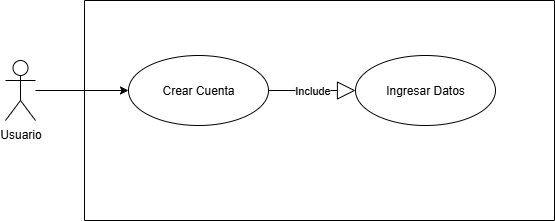

The diagram above was exported from draw.io. Its source (the exported page's mxGraphModel, read from the mxfile embedded in the PNG):
<mxGraphModel dx="872" dy="465" grid="1" gridSize="10" guides="1" tooltips="1" connect="1" arrows="1" fold="1" page="1" pageScale="1" pageWidth="827" pageHeight="1169" math="0" shadow="0">
  <root>
    <mxCell id="0" />
    <mxCell id="1" parent="0" />
    <mxCell id="rzZWxnBggc0MvzOAkajF-1" value="Usuario" style="shape=umlActor;verticalLabelPosition=bottom;verticalAlign=top;html=1;outlineConnect=0;" vertex="1" parent="1">
      <mxGeometry x="100" y="310" width="30" height="60" as="geometry" />
    </mxCell>
    <mxCell id="rzZWxnBggc0MvzOAkajF-2" value="" style="swimlane;startSize=0;" vertex="1" parent="1">
      <mxGeometry x="179" y="250" width="470" height="220" as="geometry" />
    </mxCell>
    <mxCell id="rzZWxnBggc0MvzOAkajF-3" value="Crear Cuenta" style="ellipse;whiteSpace=wrap;html=1;" vertex="1" parent="rzZWxnBggc0MvzOAkajF-2">
      <mxGeometry x="44" y="55" width="140" height="70" as="geometry" />
    </mxCell>
    <mxCell id="rzZWxnBggc0MvzOAkajF-6" value="Ingresar Datos" style="ellipse;whiteSpace=wrap;html=1;" vertex="1" parent="rzZWxnBggc0MvzOAkajF-2">
      <mxGeometry x="271" y="55" width="140" height="70" as="geometry" />
    </mxCell>
    <mxCell id="rzZWxnBggc0MvzOAkajF-8" value="Include" style="endArrow=block;endSize=16;endFill=0;html=1;rounded=0;exitX=1;exitY=0.5;exitDx=0;exitDy=0;entryX=0;entryY=0.5;entryDx=0;entryDy=0;" edge="1" parent="rzZWxnBggc0MvzOAkajF-2" source="rzZWxnBggc0MvzOAkajF-3" target="rzZWxnBggc0MvzOAkajF-6">
      <mxGeometry width="160" relative="1" as="geometry">
        <mxPoint x="140" y="130" as="sourcePoint" />
        <mxPoint x="300" y="130" as="targetPoint" />
      </mxGeometry>
    </mxCell>
    <mxCell id="rzZWxnBggc0MvzOAkajF-5" value="" style="endArrow=classic;html=1;rounded=0;entryX=0;entryY=0.5;entryDx=0;entryDy=0;" edge="1" parent="1" source="rzZWxnBggc0MvzOAkajF-1" target="rzZWxnBggc0MvzOAkajF-3">
      <mxGeometry width="50" height="50" relative="1" as="geometry">
        <mxPoint x="390" y="410" as="sourcePoint" />
        <mxPoint x="440" y="360" as="targetPoint" />
      </mxGeometry>
    </mxCell>
  </root>
</mxGraphModel>